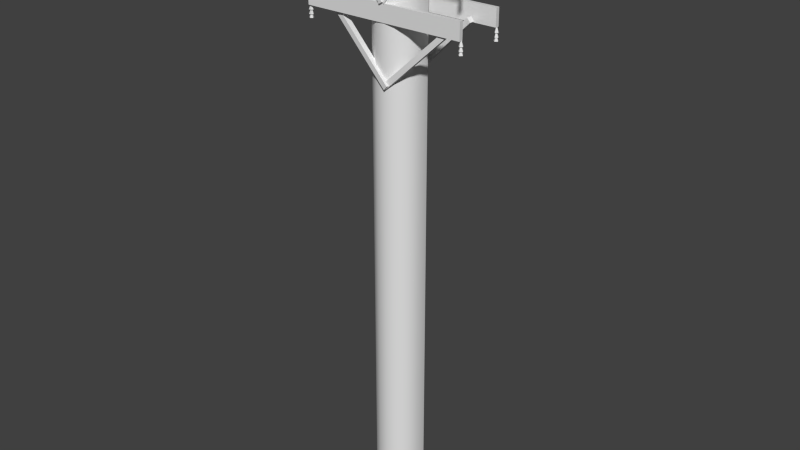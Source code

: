 # Source: Powerlines.blend  (saved by Blender 2.81.16; exported with 4.5.12 LTS)
import bpy
from mathutils import Matrix  # noqa: F401  (used for matrix-valued properties, if any)

bpy.ops.wm.read_factory_settings(use_empty=True)
scene = bpy.context.scene
scene.name = 'Scene'

# ---- collections
col_collection_1 = bpy.data.collections.new('Collection 1'); scene.collection.children.link(col_collection_1)

# ---- materials (node trees are filled in below, after node groups)
mat_material = bpy.data.materials.new('Material')
mat_material.use_transparent_shadow = False
mat_material_001 = bpy.data.materials.new('Material.001')
mat_material_001.use_transparent_shadow = False

# ---- node groups
ng_auto_smooth = bpy.data.node_groups.new('Auto Smooth', 'GeometryNodeTree')
_s = ng_auto_smooth.interface.new_socket(name='Geometry', in_out='OUTPUT', socket_type='NodeSocketGeometry')
_s = ng_auto_smooth.interface.new_socket(name='Geometry', in_out='INPUT', socket_type='NodeSocketGeometry')
_s = ng_auto_smooth.interface.new_socket(name='Angle', in_out='INPUT', socket_type='NodeSocketFloat')
_s.subtype = 'ANGLE'
_s.min_value = 0.0
_s.max_value = 3.142
ng_auto_smooth.is_modifier = True
_N = ng_auto_smooth.nodes; _L = ng_auto_smooth.links
n0 = _N.new('NodeGroupOutput'); n0.name = 'Group Output'; n0.location = (480, -100)
n1 = _N.new('NodeGroupInput'); n1.name = 'Group Input'; n1.location = (-420, -300)
n2 = _N.new('NodeGroupInput'); n2.name = 'Group Input.001'; n2.location = (-60, -100)
n3 = _N.new('GeometryNodeSetShadeSmooth'); n3.name = 'Set Shade Smooth'; n3.location = (120, -100)
n3.domain = 'EDGE'
n4 = _N.new('GeometryNodeSetShadeSmooth'); n4.name = 'Set Shade Smooth.001'; n4.location = (300, -100)
n5 = _N.new('GeometryNodeInputMeshEdgeAngle'); n5.name = 'Edge Angle'; n5.location = (-420, -220)
n6 = _N.new('GeometryNodeInputEdgeSmooth'); n6.name = 'Is Edge Smooth'; n6.location = (-60, -160)
n7 = _N.new('GeometryNodeInputShadeSmooth'); n7.name = 'Is Face Smooth'; n7.location = (-240, -340)
n8 = _N.new('FunctionNodeBooleanMath'); n8.name = 'Boolean Math'; n8.location = (-60, -220)
n9 = _N.new('FunctionNodeCompare'); n9.name = 'Compare'; n9.location = (-240, -180)
n9.operation = 'LESS_EQUAL'
_L.new(n5.outputs[0], n9.inputs[0])
_L.new(n4.outputs[0], n0.inputs[0])
_L.new(n1.outputs[1], n9.inputs[1])
_L.new(n9.outputs[0], n8.inputs[0])
_L.new(n7.outputs[0], n8.inputs[1])
_L.new(n2.outputs[0], n3.inputs[0])
_L.new(n6.outputs[0], n3.inputs[1])
_L.new(n3.outputs[0], n4.inputs[0])
_L.new(n8.outputs[0], n3.inputs[2])
n0.is_active_output = True

# ---- material node trees
mat_material.use_nodes = True; mat_material.node_tree.nodes.clear()
_N = mat_material.node_tree.nodes; _L = mat_material.node_tree.links
n0 = _N.new('ShaderNodeOutputMaterial'); n0.name = 'Material Output'; n0.location = (300, 300)
n1 = _N.new('ShaderNodeBsdfPrincipled'); n1.name = 'Principled BSDF'; n1.location = (10, 300)
n1.distribution = 'GGX'
n1.subsurface_method = 'BURLEY'
n1.inputs[3].default_value = 1.45
n1.inputs[27].default_value = (0.0, 0.0, 0.0, 1.0)
n1.inputs[28].default_value = 1.0
_L.new(n1.outputs[0], n0.inputs[0])
n0.is_active_output = True
mat_material_001.use_nodes = True; mat_material_001.node_tree.nodes.clear()
_N = mat_material_001.node_tree.nodes; _L = mat_material_001.node_tree.links
n0 = _N.new('ShaderNodeOutputMaterial'); n0.name = 'Material Output'; n0.location = (300, 300)
n1 = _N.new('ShaderNodeBsdfPrincipled'); n1.name = 'Principled BSDF'; n1.location = (10, 300)
n1.distribution = 'GGX'
n1.subsurface_method = 'BURLEY'
n1.inputs[3].default_value = 1.45
n1.inputs[27].default_value = (0.0, 0.0, 0.0, 1.0)
n1.inputs[28].default_value = 1.0
_L.new(n1.outputs[0], n0.inputs[0])
n0.is_active_output = True

# ---- world
world_world = bpy.data.worlds.new('World'); scene.world = world_world
world_world.color = (0.05088, 0.05088, 0.05088)
world_world.use_sun_shadow = False
world_world.sun_shadow_jitter_overblur = 0.0
world_world.cycles.sampling_method = 'MANUAL'
world_world.cycles.sample_map_resolution = 256

# ---- meshes
me_cone_008 = bpy.data.meshes.new('Cone.008')
me_cone_008.from_pydata([(0.9903, -0.2904, 6.051), (1.001, -0.2652, 5.967), (1.017, -0.293, 5.967), (0.9903, -0.3187, 5.967), (0.9645, -0.2955, 5.967), (0.9717, -0.2718, 5.967), (0.9903, -0.2904, 6.09), (1.001, -0.2652, 6.006), (1.017, -0.293, 6.006), (0.9903, -0.3187, 6.006), (0.9645, -0.2955, 6.006), (0.9717, -0.2718, 6.006), (0.9903, -0.2904, 6.14), (1.001, -0.2652, 6.056), (1.017, -0.293, 6.056), (0.9903, -0.3187, 6.056), (0.9645, -0.2955, 6.056), (0.9717, -0.2718, 6.056), (0.9903, -0.2904, 6.851), (1.001, -0.2652, 6.767), (1.017, -0.293, 6.767), (0.9903, -0.3187, 6.767), (0.9645, -0.2955, 6.767), (0.9717, -0.2718, 6.767), (0.9903, -0.2904, 6.889), (1.001, -0.2652, 6.805), (1.017, -0.293, 6.805), (0.9903, -0.3187, 6.805), (0.9645, -0.2955, 6.805), (0.9717, -0.2718, 6.805), (0.9903, -0.2904, 6.94), (1.001, -0.2652, 6.856), (1.017, -0.293, 6.856), (0.9903, -0.3187, 6.856), (0.9625, -0.2819, 6.856), (-0.9959, -0.2904, 6.051), (-0.9878, -0.2638, 5.967), (-0.9693, -0.2984, 5.967), (-0.9959, -0.3166, 5.967), (-1.018, -0.3049, 5.967), (-1.019, -0.2778, 5.967), (-0.9959, -0.2904, 6.09), (-0.9878, -0.2638, 6.006), (-0.9696, -0.2904, 6.006), (-0.9813, -0.3122, 6.006), (-1.013, -0.3118, 6.006), (-1.019, -0.2778, 6.006), (-0.9959, -0.2904, 6.14), (-0.9878, -0.2638, 6.056), (-0.9696, -0.2904, 6.056), (-0.9813, -0.3122, 6.056), (-1.013, -0.3118, 6.056), (-1.019, -0.2778, 6.056), (-0.9959, -0.2904, 6.85), (-0.9878, -0.2638, 6.766), (-0.9693, -0.2984, 6.766), (-0.9959, -0.3166, 6.766), (-1.018, -0.3049, 6.766), (-1.019, -0.2778, 6.766), (-0.9959, -0.2904, 6.889), (-0.9878, -0.2638, 6.805), (-0.9696, -0.2904, 6.805), (-0.9813, -0.3122, 6.805), (-1.013, -0.3118, 6.805), (-1.019, -0.2778, 6.805), (-0.9959, -0.2904, 6.939), (-0.9878, -0.2638, 6.855), (-0.9696, -0.2904, 6.855), (-0.9813, -0.3122, 6.855), (-1.013, -0.3118, 6.855), (-1.019, -0.2778, 6.855), (-0.9959, 0.2962, 6.85), (-0.9878, 0.3228, 6.766), (-0.9696, 0.2962, 6.766), (-0.9878, 0.2697, 6.766), (-1.018, 0.2816, 6.766), (-1.019, 0.3088, 6.766), (-0.9959, 0.2962, 6.889), (-0.9878, 0.3228, 6.805), (-0.9696, 0.2962, 6.805), (-0.9878, 0.2697, 6.805), (-1.018, 0.2816, 6.805), (-1.019, 0.3088, 6.805), (-0.9959, 0.2962, 6.939), (-0.9878, 0.3228, 6.855), (-0.9696, 0.2962, 6.855), (-0.9878, 0.2697, 6.855), (-1.018, 0.2816, 6.855), (-1.019, 0.3088, 6.855), (-0.9959, 0.2962, 6.051), (-0.9878, 0.3228, 5.967), (-0.9696, 0.2962, 5.967), (-0.9878, 0.2697, 5.967), (-1.018, 0.2816, 5.967), (-1.019, 0.3088, 5.967), (-0.9959, 0.2962, 6.09), (-0.9878, 0.3228, 6.006), (-0.9696, 0.2962, 6.006), (-0.9878, 0.2697, 6.006), (-1.018, 0.2816, 6.006), (-1.019, 0.3088, 6.006), (-0.9959, 0.2962, 6.14), (-0.9878, 0.3228, 6.056), (-0.9696, 0.2962, 6.056), (-0.9878, 0.2697, 6.056), (-1.018, 0.2816, 6.056), (-1.019, 0.3088, 6.056), (0.9903, 0.2962, 6.051), (1.001, 0.3213, 5.967), (1.017, 0.2936, 5.967), (0.9903, 0.2679, 5.967), (0.9645, 0.2911, 5.967), (0.9717, 0.3148, 5.967), (0.9903, 0.2962, 6.09), (1.001, 0.3213, 6.006), (1.017, 0.2936, 6.006), (0.9903, 0.2679, 6.006), (0.9625, 0.3046, 6.006), (0.9903, 0.2962, 6.14), (1.001, 0.3213, 6.056), (1.017, 0.2936, 6.056), (0.9903, 0.2679, 6.056), (0.9625, 0.3046, 6.056), (0.9903, 0.2962, 6.851), (1.001, 0.3213, 6.767), (1.017, 0.2936, 6.767), (0.9903, 0.2679, 6.767), (0.9625, 0.3046, 6.767), (0.9903, 0.2962, 6.889), (1.001, 0.3213, 6.805), (1.017, 0.2936, 6.805), (0.9903, 0.2679, 6.805), (0.9625, 0.3046, 6.805), (0.9903, 0.2962, 6.94), (1.001, 0.3213, 6.856), (1.017, 0.2936, 6.856), (0.9903, 0.2679, 6.856), (0.9625, 0.3046, 6.856), (-0.06201, 0.2707, 5.462), (-0.01979, 0.2658, 5.416), (-0.05483, 0.3327, 5.462), (-0.0126, 0.3278, 5.416), (0.7063, 0.1817, 6.181), (0.7485, 0.1768, 6.135), (0.7135, 0.2437, 6.181), (0.7557, 0.2388, 6.135), (0.0338, 0.3056, 5.454), (-0.008655, 0.3036, 5.408), (0.03681, 0.2432, 5.454), (-0.005648, 0.2412, 5.408), (-0.7388, 0.2684, 6.173), (-0.7812, 0.2663, 6.128), (-0.7358, 0.206, 6.173), (-0.7782, 0.204, 6.128), (0.04066, 0.303, 6.336), (0.004174, 0.3015, 6.311), (0.04359, 0.2407, 6.336), (0.007105, 0.2392, 6.311), (-0.4817, 0.2704, 7.098), (-0.5182, 0.2689, 7.073), (-0.4788, 0.208, 7.098), (-0.5153, 0.2066, 7.073), (0.006308, 0.2608, 6.332), (0.04871, 0.2568, 6.304), (0.01325, 0.3225, 6.334), (0.05565, 0.3185, 6.306), (0.4552, 0.1911, 7.023), (0.4976, 0.1871, 6.996), (0.4621, 0.2528, 7.025), (0.5046, 0.2488, 6.997), (0.04808, -0.2919, 6.332), (0.005675, -0.288, 6.304), (0.04114, -0.3537, 6.334), (-0.001265, -0.3497, 6.306), (-0.4008, -0.2222, 7.023), (-0.4432, -0.2182, 6.996), (-0.4078, -0.2839, 7.025), (-0.4502, -0.2799, 6.997), (0.01373, -0.3341, 6.336), (0.05021, -0.3327, 6.311), (0.01079, -0.2718, 6.336), (0.04728, -0.2704, 6.311), (0.5361, -0.3015, 7.098), (0.5726, -0.3001, 7.073), (0.5332, -0.2392, 7.098), (0.5697, -0.2378, 7.073), (0.02059, -0.3368, 5.454), (0.06304, -0.3347, 5.408), (0.01758, -0.2744, 5.454), (0.06004, -0.2724, 5.408), (0.7932, -0.2995, 6.173), (0.8356, -0.2975, 6.128), (0.7902, -0.2372, 6.173), (0.8326, -0.2351, 6.128), (0.1164, -0.3019, 5.462), (0.07418, -0.297, 5.416), (0.1092, -0.3639, 5.462), (0.06699, -0.359, 5.416), (-0.6519, -0.2129, 6.181), (-0.6942, -0.208, 6.135), (-0.6591, -0.2749, 6.181), (-0.7013, -0.27, 6.135), (-1.004, 0.2734, 6.91), (-1.004, 0.2734, 7.113), (-1.004, 0.3202, 6.91), (-1.004, 0.3202, 7.113), (0.9961, 0.2734, 6.91), (0.9961, 0.2734, 7.113), (0.9961, 0.3202, 6.91), (0.9961, 0.3202, 7.113), (-1.004, 0.2734, 6.112), (-1.004, 0.2734, 6.314), (-1.004, 0.3202, 6.112), (-1.004, 0.3202, 6.314), (0.9961, 0.2734, 6.112), (0.9961, 0.2734, 6.314), (0.9961, 0.3202, 6.112), (0.9961, 0.3202, 6.314), (-1.004, -0.3243, 6.112), (-1.004, -0.3243, 6.314), (-1.004, -0.2775, 6.112), (-1.004, -0.2775, 6.314), (0.9961, -0.3243, 6.112), (0.9961, -0.3243, 6.314), (0.9961, -0.2775, 6.112), (0.9961, -0.2775, 6.314), (-1.004, -0.3243, 6.91), (-1.004, -0.3243, 7.113), (-1.004, -0.2775, 6.91), (-1.004, -0.2775, 7.113), (0.9961, -0.3243, 6.91), (0.9961, -0.3243, 7.113), (0.9961, -0.2775, 6.91), (0.9961, -0.2775, 7.113), (-0.01465, 0.2755, 7.395), (0.09018, 0.2651, -0.002896), (0.1001, 0.2621, 7.395), (0.193, 0.2125, -0.002896), (0.201, 0.2059, 7.395), (0.282, 0.1013, -0.002896), (0.2877, 0.08762, 7.395), (0.3033, -0.07061, -0.002896), (0.3033, -0.05388, 7.395), (0.2414, -0.2035, -0.002896), (0.2531, -0.1916, 7.395), (0.1534, -0.2784, -0.002896), (0.1442, -0.2833, 7.395), (0.04339, -0.3138, -0.002896), (0.03306, -0.3148, 7.395), (-0.07177, -0.3045, -0.002896), (-0.08171, -0.3015, 7.395), (-0.1746, -0.2519, -0.002896), (-0.2495, -0.1638, -0.002896), (-0.207, -0.2254, 7.395), (-0.2849, -0.05388, -0.002896), (-0.2848, -0.07061, 7.395), (-0.2756, 0.06128, -0.002896), (-0.2726, 0.07122, 7.395), (-0.223, 0.1641, -0.002896), (-0.2164, 0.1721, 7.395), (-0.1349, 0.239, -0.002896), (-0.1258, 0.2439, 7.395), (-0.02498, 0.2744, -0.002896)], [], [(1, 0, 2), (2, 0, 3), (3, 0, 4), (4, 0, 5), (5, 0, 1), (7, 6, 8), (8, 6, 9), (9, 6, 10), (10, 6, 11), (11, 6, 7), (13, 12, 14), (14, 12, 15), (15, 12, 16), (16, 12, 17), (17, 12, 13), (19, 18, 20), (20, 18, 21), (21, 18, 22), (22, 18, 23), (23, 18, 19), (25, 24, 26), (26, 24, 27), (27, 24, 28), (28, 24, 29), (29, 24, 25), (31, 30, 32), (32, 30, 33), (33, 30, 34), (34, 30, 31), (36, 35, 37), (37, 35, 38), (38, 35, 39), (39, 35, 40), (40, 35, 36), (42, 41, 43), (43, 41, 44), (44, 41, 45), (45, 41, 46), (46, 41, 42), (48, 47, 49), (49, 47, 50), (50, 47, 51), (51, 47, 52), (52, 47, 48), (54, 53, 55), (55, 53, 56), (56, 53, 57), (57, 53, 58), (58, 53, 54), (60, 59, 61), (61, 59, 62), (62, 59, 63), (63, 59, 64), (64, 59, 60), (66, 65, 67), (67, 65, 68), (68, 65, 69), (69, 65, 70), (70, 65, 66), (72, 71, 73), (73, 71, 74), (74, 71, 75), (75, 71, 76), (76, 71, 72), (78, 77, 79), (79, 77, 80), (80, 77, 81), (81, 77, 82), (82, 77, 78), (84, 83, 85), (85, 83, 86), (86, 83, 87), (87, 83, 88), (88, 83, 84), (90, 89, 91), (91, 89, 92), (92, 89, 93), (93, 89, 94), (94, 89, 90), (96, 95, 97), (97, 95, 98), (98, 95, 99), (99, 95, 100), (100, 95, 96), (102, 101, 103), (103, 101, 104), (104, 101, 105), (105, 101, 106), (106, 101, 102), (108, 107, 109), (109, 107, 110), (110, 107, 111), (111, 107, 112), (112, 107, 108), (114, 113, 115), (115, 113, 116), (116, 113, 117), (117, 113, 114), (119, 118, 120), (120, 118, 121), (121, 118, 122), (122, 118, 119), (124, 123, 125), (125, 123, 126), (126, 123, 127), (127, 123, 124), (129, 128, 130), (130, 128, 131), (131, 128, 132), (132, 128, 129), (134, 133, 135), (135, 133, 136), (136, 133, 137), (137, 133, 134), (244, 243, 241), (253, 252, 251), (255, 254, 252), (3, 4, 5, 1, 2), (9, 10, 11, 7, 8), (15, 16, 17, 13, 14), (21, 22, 23, 19, 20), (27, 28, 29, 25, 26), (33, 34, 31, 32), (38, 39, 40, 36, 37), (44, 45, 46, 42, 43), (50, 51, 52, 48, 49), (56, 57, 58, 54, 55), (62, 63, 64, 60, 61), (68, 69, 70, 66, 67), (74, 75, 76, 72, 73), (80, 81, 82, 78, 79), (86, 87, 88, 84, 85), (92, 93, 94, 90, 91), (98, 99, 100, 96, 97), (104, 105, 106, 102, 103), (110, 111, 112, 108, 109), (116, 117, 114, 115), (121, 122, 119, 120), (126, 127, 124, 125), (131, 132, 129, 130), (136, 137, 134, 135), (141, 139, 138, 140), (141, 140, 144, 145), (143, 145, 144, 142), (139, 143, 142, 138), (144, 140, 138, 142), (141, 145, 143, 139), (147, 146, 148, 149), (153, 149, 148, 152), (151, 153, 152, 150), (151, 150, 146, 147), (152, 148, 146, 150), (149, 153, 151, 147), (157, 155, 154, 156), (161, 157, 156, 160), (161, 160, 158, 159), (159, 158, 154, 155), (160, 156, 154, 158), (155, 157, 161, 159), (165, 163, 162, 164), (169, 165, 164, 168), (169, 168, 166, 167), (163, 167, 166, 162), (166, 168, 164, 162), (163, 165, 169, 167), (173, 171, 170, 172), (173, 172, 176, 177), (177, 176, 174, 175), (171, 175, 174, 170), (174, 176, 172, 170), (171, 173, 177, 175), (181, 179, 178, 180), (181, 180, 184, 185), (185, 184, 182, 183), (179, 183, 182, 178), (184, 180, 178, 182), (179, 181, 185, 183), (189, 187, 186, 188), (189, 188, 192, 193), (193, 192, 190, 191), (187, 191, 190, 186), (190, 192, 188, 186), (189, 193, 191, 187), (195, 194, 196, 197), (197, 196, 200, 201), (199, 201, 200, 198), (195, 199, 198, 194), (200, 196, 194, 198), (197, 201, 199, 195), (204, 202, 203, 205), (208, 204, 205, 209), (206, 208, 209, 207), (202, 206, 207, 203), (202, 204, 208, 206), (207, 209, 205, 203), (212, 210, 211, 213), (216, 212, 213, 217), (214, 216, 217, 215), (210, 214, 215, 211), (210, 212, 216, 214), (215, 217, 213, 211), (220, 218, 219, 221), (224, 220, 221, 225), (222, 224, 225, 223), (218, 222, 223, 219), (218, 220, 224, 222), (223, 225, 221, 219), (228, 226, 227, 229), (232, 228, 229, 233), (230, 232, 233, 231), (226, 230, 231, 227), (226, 228, 232, 230), (231, 233, 229, 227), (235, 262, 234, 236), (237, 235, 236, 238), (239, 237, 238, 240), (241, 239, 240, 242), (245, 243, 244, 246), (242, 244, 241), (247, 245, 246, 248), (249, 247, 248, 250), (251, 249, 250, 253), (256, 254, 255, 257), (253, 255, 252), (258, 256, 257, 259), (260, 258, 259, 261), (262, 260, 261, 234), (250, 248, 246, 244, 242, 240, 238, 236, 234, 261, 259, 257, 255, 253), (247, 249, 251, 252, 254, 256, 258, 260, 262, 235, 237, 239, 241, 243, 245)])
me_cone_008.polygons.foreach_set('use_smooth', [True] * 229)
me_cone_008.polygons.foreach_set('material_index', [1, 1, 1, 1, 1, 1, 1, 1, 1, 1, 1, 1, 1, 1, 1, 1, 1, 1, 1, 1, 1, 1, 1, 1, 1, 1, 1, 1, 1, 1, 1, 1, 1, 1, 1, 1, 1, 1, 1, 1, 1, 1, 1, 1, 1, 1, 1, 1, 1, 1, 1, 1, 1, 1, 1, 1, 1, 1, 1, 1, 1, 1, 1, 1, 1, 1, 1, 1, 1, 1, 1, 1, 1, 1, 1, 1, 1, 1, 1, 1, 1, 1, 1, 1, 1, 1, 1, 1, 1, 1, 1, 1, 1, 1, 1, 1, 1, 1, 1, 1, 1, 1, 1, 1, 1, 1, 1, 1, 1, 1, 1, 1, 1, 1, 0, 0, 0, 1, 1, 1, 1, 1, 1, 1, 1, 1, 1, 1, 1, 1, 1, 1, 1, 1, 1, 1, 1, 1, 1, 1, 1, 0, 0, 0, 0, 0, 0, 0, 0, 0, 0, 0, 0, 0, 0, 0, 0, 0, 0, 0, 0, 0, 0, 0, 0, 0, 0, 0, 0, 0, 0, 0, 0, 0, 0, 0, 0, 0, 0, 0, 0, 0, 0, 0, 0, 0, 0, 0, 0, 0, 0, 0, 0, 0, 0, 0, 0, 0, 0, 0, 0, 0, 0, 0, 0, 0, 0, 0, 0, 0, 0, 0, 0, 0, 0, 0, 0, 0, 0, 0, 0, 0, 0, 0, 0, 0, 0, 0, 0])
_uv = me_cone_008.uv_layers.new(name='UVMap')
_uv.uv.foreach_set('vector', [0.57, 0.7583, 0.5709, 0.7717, 0.5641, 0.7597, 0.6408, 0.7299, 0.6408, 0.7435, 0.6349, 0.7312, 0.7334, 0.7547, 0.734, 0.7682, 0.729, 0.7555, 0.729, 0.7555, 0.734, 0.7682, 0.7251, 0.7571, 0.8098, 0.7491, 0.818, 0.7376, 0.8162, 0.751, 0.7684, 0.7567, 0.7693, 0.7702, 0.7625, 0.7582, 0.6502, 0.7299, 0.6502, 0.7435, 0.6443, 0.7312, 0.8875, 0.6788, 0.8881, 0.6923, 0.8831, 0.6796, 0.8831, 0.6796, 0.8881, 0.6923, 0.8791, 0.6812, 0.8611, 0.6903, 0.8693, 0.6788, 0.8675, 0.6922, 0.5512, 0.7583, 0.5521, 0.7718, 0.5454, 0.7597, 0.7693, 0.7296, 0.7693, 0.7432, 0.7634, 0.7309, 0.7428, 0.7547, 0.7434, 0.7682, 0.7384, 0.7555, 0.7384, 0.7555, 0.7434, 0.7682, 0.7345, 0.7571, 0.8611, 0.7309, 0.8693, 0.7194, 0.8675, 0.7328, 0.6399, 0.757, 0.6408, 0.7705, 0.634, 0.7585, 0.8505, 0.7302, 0.8599, 0.7194, 0.8561, 0.7322, 0.8875, 0.6652, 0.8881, 0.6788, 0.883, 0.666, 0.883, 0.666, 0.8881, 0.6788, 0.8791, 0.6677, 0.6582, 0.7436, 0.6596, 0.757, 0.6518, 0.7454, 0.8966, 0.6924, 0.8975, 0.7059, 0.8907, 0.6938, 0.8693, 0.7329, 0.8693, 0.7465, 0.8634, 0.7342, 0.783, 0.7565, 0.7836, 0.77, 0.7786, 0.7573, 0.7786, 0.7573, 0.7836, 0.77, 0.7747, 0.7589, 0.5601, 0.7448, 0.5616, 0.7582, 0.5537, 0.7466, 0.859, 0.7601, 0.8599, 0.7736, 0.8531, 0.7615, 0.7742, 0.7402, 0.7837, 0.7294, 0.7799, 0.7423, 0.8359, 0.7527, 0.8365, 0.7662, 0.8295, 0.7543, 0.7679, 0.7433, 0.7693, 0.7567, 0.7615, 0.7451, 0.4695, 0.7644, 0.4707, 0.7778, 0.4632, 0.7661, 0.8587, 0.6653, 0.8599, 0.6788, 0.8537, 0.6665, 0.8537, 0.6665, 0.8599, 0.6788, 0.8505, 0.668, 0.6157, 0.7518, 0.6182, 0.765, 0.6098, 0.7537, 0.7964, 0.7354, 0.7976, 0.7489, 0.7902, 0.7371, 0.6947, 0.7628, 0.6959, 0.7762, 0.6897, 0.7639, 0.6897, 0.7639, 0.6959, 0.7762, 0.6866, 0.7655, 0.7952, 0.7085, 0.7976, 0.7218, 0.7889, 0.7105, 0.8855, 0.7467, 0.888, 0.76, 0.8796, 0.7487, 0.8421, 0.7037, 0.8505, 0.6923, 0.8483, 0.7056, 0.4789, 0.7644, 0.4801, 0.7778, 0.4738, 0.7655, 0.4738, 0.7655, 0.4801, 0.7778, 0.4707, 0.767, 0.8762, 0.6655, 0.8787, 0.6788, 0.87, 0.6676, 0.848, 0.7468, 0.8505, 0.76, 0.842, 0.7487, 0.8421, 0.7173, 0.8505, 0.7059, 0.8483, 0.7191, 0.7041, 0.7628, 0.7053, 0.7762, 0.6978, 0.7645, 0.8775, 0.733, 0.8787, 0.7465, 0.8725, 0.7342, 0.8725, 0.7342, 0.8787, 0.7465, 0.8693, 0.7357, 0.8856, 0.6926, 0.8881, 0.7059, 0.8797, 0.6945, 0.8421, 0.6902, 0.8505, 0.6788, 0.8483, 0.692, 0.8963, 0.6788, 0.8975, 0.6923, 0.8912, 0.68, 0.8912, 0.68, 0.8975, 0.6923, 0.8881, 0.6815, 0.8715, 0.7042, 0.8787, 0.6923, 0.8779, 0.7058, 0.8949, 0.7332, 0.8974, 0.7465, 0.889, 0.7351, 0.7556, 0.7093, 0.7568, 0.7228, 0.7494, 0.7111, 0.8868, 0.733, 0.8881, 0.7465, 0.8818, 0.7342, 0.8818, 0.7342, 0.8881, 0.7465, 0.8787, 0.7357, 0.7952, 0.722, 0.7976, 0.7353, 0.7889, 0.7241, 0.8155, 0.7514, 0.818, 0.7647, 0.8095, 0.7534, 0.8587, 0.733, 0.8599, 0.7465, 0.8524, 0.7347, 0.8492, 0.7601, 0.8505, 0.7736, 0.8442, 0.7613, 0.8442, 0.7613, 0.8505, 0.7736, 0.8411, 0.7628, 0.6355, 0.7559, 0.6409, 0.7435, 0.6409, 0.757, 0.8155, 0.765, 0.818, 0.7782, 0.8095, 0.7669, 0.8074, 0.7377, 0.8086, 0.7512, 0.8011, 0.7394, 0.6076, 0.7651, 0.6088, 0.7786, 0.6026, 0.7663, 0.6026, 0.7663, 0.6088, 0.7786, 0.5994, 0.7678, 0.5478, 0.7455, 0.5522, 0.7582, 0.5428, 0.7474, 0.4869, 0.7645, 0.4894, 0.7778, 0.481, 0.7665, 0.6491, 0.7435, 0.6502, 0.757, 0.6428, 0.7453, 0.8774, 0.7601, 0.8787, 0.7736, 0.8724, 0.7612, 0.8724, 0.7612, 0.8787, 0.7736, 0.8693, 0.7628, 0.8733, 0.6912, 0.8787, 0.6788, 0.8787, 0.6923, 0.8668, 0.7603, 0.8693, 0.7736, 0.8608, 0.7622, 0.8353, 0.7392, 0.8365, 0.7527, 0.8291, 0.7409, 0.8962, 0.7601, 0.8974, 0.7736, 0.8911, 0.7612, 0.8911, 0.7612, 0.8974, 0.7736, 0.888, 0.7628, 0.5656, 0.7571, 0.571, 0.7447, 0.571, 0.7582, 0.8949, 0.7467, 0.8974, 0.76, 0.889, 0.7487, 0.8353, 0.7256, 0.8365, 0.7391, 0.8291, 0.7274, 0.7964, 0.7489, 0.7976, 0.7624, 0.7913, 0.7501, 0.7913, 0.7501, 0.7976, 0.7624, 0.7882, 0.7516, 0.8462, 0.666, 0.8505, 0.6788, 0.8408, 0.6718, 0.6477, 0.7573, 0.6502, 0.7705, 0.6418, 0.7592, 0.8587, 0.7466, 0.8599, 0.76, 0.8524, 0.7483, 0.8962, 0.7059, 0.8975, 0.7194, 0.8912, 0.7071, 0.8912, 0.7071, 0.8975, 0.7194, 0.8881, 0.7086, 0.8462, 0.7202, 0.8505, 0.7329, 0.8411, 0.7221, 0.8855, 0.7603, 0.888, 0.7736, 0.8796, 0.7622, 0.8703, 0.7173, 0.8787, 0.7059, 0.8765, 0.7191, 0.6267, 0.7515, 0.6276, 0.765, 0.6208, 0.753, 0.7474, 0.7472, 0.7568, 0.7363, 0.753, 0.7492, 0.659, 0.757, 0.6596, 0.7705, 0.6546, 0.7578, 0.6546, 0.7578, 0.6596, 0.7705, 0.6506, 0.7595, 0.7755, 0.7544, 0.7837, 0.7429, 0.7818, 0.7563, 0.8684, 0.7465, 0.8693, 0.76, 0.8625, 0.748, 0.8505, 0.7329, 0.8505, 0.7465, 0.8446, 0.7342, 0.797, 0.7624, 0.7976, 0.7759, 0.7906, 0.764, 0.7353, 0.7526, 0.7435, 0.7411, 0.7417, 0.7545, 0.6079, 0.7515, 0.6088, 0.765, 0.602, 0.753, 0.6596, 0.7299, 0.6596, 0.7435, 0.6537, 0.7312, 0.7562, 0.7634, 0.7568, 0.777, 0.7498, 0.7651, 0.7326, 0.7412, 0.7341, 0.7547, 0.7262, 0.743, 0.8872, 0.7059, 0.8881, 0.7194, 0.8813, 0.7073, 0.8505, 0.7167, 0.8599, 0.7059, 0.8561, 0.7187, 0.7562, 0.7499, 0.7568, 0.7634, 0.7498, 0.7515, 0.8678, 0.6654, 0.8693, 0.6788, 0.8615, 0.6672, 0.5606, 0.7583, 0.5615, 0.7718, 0.5548, 0.7597, 0.8505, 0.7032, 0.8599, 0.6923, 0.8561, 0.7052, 0.808, 0.7512, 0.8086, 0.7647, 0.8016, 0.7528, 0.8517, 0.6903, 0.8599, 0.6788, 0.8581, 0.6922, 0.8777, 0.7465, 0.8787, 0.76, 0.8719, 0.748, 0.7568, 0.7228, 0.7568, 0.7363, 0.7509, 0.7241, 0.808, 0.7647, 0.8086, 0.7783, 0.8016, 0.7664, 0.8679, 0.6925, 0.8693, 0.7059, 0.8615, 0.6942, 0.4566, 0.001602, 0.4613, 0.9764, 0.4341, 0.9834, 0.3307, 0.9799, 0.3118, 0.0007885, 0.3407, 0.00539, 0.2846, 0.9768, 0.2801, 0.000413, 0.3118, 0.0007885, 0.8123, 0.7321, 0.8068, 0.7374, 0.801, 0.7353, 0.8005, 0.7289, 0.8075, 0.726, 0.7727, 0.722, 0.7701, 0.7287, 0.7637, 0.7287, 0.7604, 0.723, 0.7656, 0.718, 0.828, 0.708, 0.8321, 0.7019, 0.8384, 0.703, 0.8403, 0.7091, 0.8341, 0.7132, 0.7871, 0.7218, 0.7844, 0.7285, 0.7781, 0.7285, 0.7748, 0.7228, 0.7799, 0.7177, 0.8263, 0.731, 0.8221, 0.7372, 0.8159, 0.7361, 0.8139, 0.73, 0.8201, 0.7259, 0.8402, 0.719, 0.833, 0.7246, 0.8279, 0.7179, 0.8341, 0.7138, 0.8068, 0.6891, 0.801, 0.687, 0.8, 0.6811, 0.8075, 0.678, 0.8124, 0.6845, 0.7626, 0.6829, 0.7704, 0.6828, 0.773, 0.6896, 0.7656, 0.6927, 0.7602, 0.6879, 0.8105, 0.6758, 0.8026, 0.6758, 0.8, 0.6691, 0.8075, 0.6659, 0.8129, 0.6707, 0.7721, 0.7078, 0.7733, 0.7132, 0.7682, 0.7171, 0.761, 0.7135, 0.7645, 0.7064, 0.7832, 0.7057, 0.7876, 0.7113, 0.7825, 0.7169, 0.7754, 0.7133, 0.777, 0.7068, 0.8221, 0.6898, 0.8265, 0.6954, 0.8214, 0.701, 0.8143, 0.6974, 0.8159, 0.6909, 0.8283, 0.6812, 0.8348, 0.6775, 0.8402, 0.6811, 0.8376, 0.6879, 0.8298, 0.6878, 0.8086, 0.7145, 0.8129, 0.7201, 0.8087, 0.7248, 0.8009, 0.7225, 0.801, 0.7158, 0.7693, 0.6944, 0.7736, 0.7, 0.7694, 0.7047, 0.7616, 0.7024, 0.7617, 0.6957, 0.7754, 0.6971, 0.7819, 0.6934, 0.7874, 0.697, 0.7847, 0.7038, 0.7769, 0.7037, 0.8372, 0.666, 0.8408, 0.6718, 0.8366, 0.6766, 0.8288, 0.6743, 0.8289, 0.6676, 0.8226, 0.7145, 0.8269, 0.7201, 0.8227, 0.7248, 0.8148, 0.7225, 0.8149, 0.7158, 0.8007, 0.6929, 0.8081, 0.6898, 0.8126, 0.6937, 0.8103, 0.6997, 0.8025, 0.7002, 0.8163, 0.7116, 0.8168, 0.7032, 0.8259, 0.7048, 0.8248, 0.7115, 0.8007, 0.705, 0.8104, 0.7038, 0.8103, 0.7118, 0.8025, 0.7122, 0.823, 0.6666, 0.8244, 0.6749, 0.8151, 0.6748, 0.8146, 0.6681, 0.823, 0.6786, 0.8244, 0.687, 0.8151, 0.6869, 0.8146, 0.6802, 0.8402, 0.6959, 0.8318, 0.7002, 0.8284, 0.6927, 0.8354, 0.6898, 0.804, 0.6551, 0.8213, 0.6551, 0.8213, 0.6652, 0.804, 0.6652, 0.5886, 0.8216, 0.5778, 0.8266, 0.5778, 0.6154, 0.5886, 0.6104, 0.9135, 0.6745, 0.8962, 0.6745, 0.8962, 0.6643, 0.9135, 0.6643, 0.5305, 0.6163, 0.5305, 0.8038, 0.5183, 0.7978, 0.5183, 0.6104, 0.8962, 0.6643, 0.8962, 0.4791, 0.9135, 0.4791, 0.9135, 0.6643, 0.804, 0.6551, 0.804, 0.4698, 0.8213, 0.4698, 0.8213, 0.6551, 0.8213, 0.48, 0.8213, 0.4698, 0.8386, 0.4698, 0.8386, 0.48, 0.9542, 0.4791, 0.9542, 0.6914, 0.9429, 0.6971, 0.9429, 0.4848, 0.8733, 0.4698, 0.8906, 0.4698, 0.8906, 0.48, 0.8733, 0.48, 0.9429, 0.6848, 0.9309, 0.6786, 0.9309, 0.4791, 0.9429, 0.4853, 0.8906, 0.48, 0.8906, 0.6652, 0.8733, 0.6652, 0.8733, 0.48, 0.8386, 0.48, 0.8386, 0.6652, 0.8213, 0.6652, 0.8213, 0.48, 0.56, 0.6193, 0.5428, 0.6191, 0.543, 0.6104, 0.5603, 0.6106, 0.7068, 0.7806, 0.7068, 0.6149, 0.7157, 0.6104, 0.7157, 0.776, 0.7983, 0.7081, 0.7882, 0.7082, 0.7882, 0.6933, 0.7983, 0.6932, 0.6769, 0.7694, 0.6672, 0.765, 0.6672, 0.6104, 0.6769, 0.6147, 0.495, 0.6116, 0.495, 0.7643, 0.4782, 0.763, 0.4782, 0.6104, 0.5428, 0.6191, 0.56, 0.6193, 0.5603, 0.7447, 0.543, 0.7445, 0.6314, 0.7197, 0.6486, 0.7192, 0.6493, 0.7293, 0.6321, 0.7299, 0.7068, 0.6104, 0.7068, 0.758, 0.6967, 0.7627, 0.6967, 0.6151, 0.7599, 0.6663, 0.7717, 0.6665, 0.7717, 0.6813, 0.7599, 0.6812, 0.7474, 0.6149, 0.7474, 0.7411, 0.736, 0.7365, 0.736, 0.6104, 0.5994, 0.6104, 0.6154, 0.6125, 0.6154, 0.7515, 0.5994, 0.7494, 0.6486, 0.7192, 0.6314, 0.7197, 0.6321, 0.6109, 0.6493, 0.6104, 0.6493, 0.7197, 0.6665, 0.7192, 0.6672, 0.7293, 0.6499, 0.7299, 0.6967, 0.758, 0.6866, 0.7627, 0.6866, 0.6151, 0.6967, 0.6104, 0.7861, 0.6652, 0.7742, 0.6651, 0.7742, 0.6502, 0.7861, 0.6504, 0.736, 0.6149, 0.736, 0.7411, 0.7247, 0.7365, 0.7247, 0.6104, 0.6314, 0.7515, 0.6154, 0.7494, 0.6154, 0.6104, 0.6314, 0.6125, 0.6665, 0.7192, 0.6493, 0.7197, 0.6499, 0.6109, 0.6672, 0.6104, 0.5775, 0.6193, 0.5603, 0.6191, 0.5605, 0.6104, 0.5778, 0.6106, 0.7247, 0.776, 0.7157, 0.7806, 0.7157, 0.6149, 0.7247, 0.6104, 0.7474, 0.6943, 0.7575, 0.6942, 0.7575, 0.7092, 0.7474, 0.7092, 0.6866, 0.6147, 0.6866, 0.7694, 0.6769, 0.765, 0.6769, 0.6104, 0.4613, 0.763, 0.4613, 0.6104, 0.4782, 0.6116, 0.4782, 0.7643, 0.5603, 0.6191, 0.5775, 0.6193, 0.5778, 0.7447, 0.5605, 0.7445, 0.8733, 0.48, 0.8559, 0.48, 0.8559, 0.4698, 0.8733, 0.4698, 0.5183, 0.8227, 0.507, 0.8284, 0.507, 0.6161, 0.5183, 0.6104, 0.9135, 0.6745, 0.9135, 0.6643, 0.9309, 0.6643, 0.9309, 0.6745, 0.507, 0.6166, 0.507, 0.8161, 0.495, 0.8099, 0.495, 0.6104, 0.9309, 0.6643, 0.9135, 0.6643, 0.9135, 0.4791, 0.9309, 0.4791, 0.8733, 0.48, 0.8733, 0.6652, 0.8559, 0.6652, 0.8559, 0.48, 0.7867, 0.48, 0.7867, 0.4698, 0.804, 0.4698, 0.804, 0.48, 0.5886, 0.6154, 0.5994, 0.6104, 0.5994, 0.8216, 0.5886, 0.8266, 0.8386, 0.4698, 0.8559, 0.4698, 0.8559, 0.48, 0.8386, 0.48, 0.5305, 0.7978, 0.5305, 0.6104, 0.5428, 0.6163, 0.5428, 0.8038, 0.8559, 0.48, 0.8559, 0.6652, 0.8386, 0.6652, 0.8386, 0.48, 0.804, 0.48, 0.804, 0.6652, 0.7867, 0.6652, 0.7867, 0.48, 0.7599, 0.665, 0.7474, 0.6663, 0.7474, 0.6396, 0.7599, 0.6383, 0.865, 0.4665, 0.865, 0.0, 0.8962, 0.002546, 0.8962, 0.469, 0.7599, 0.6116, 0.7724, 0.6104, 0.7724, 0.6371, 0.7599, 0.6383, 0.7717, 0.004094, 0.7406, 0.4698, 0.7096, 0.4657, 0.7406, 0.0, 0.9352, 0.479, 0.9222, 0.479, 0.9222, 1.897e-09, 0.9352, 0.0, 1.0, 0.479, 0.987, 0.479, 0.987, 0.0, 1.0, 0.0, 0.7474, 0.6116, 0.7599, 0.6104, 0.7599, 0.6371, 0.7474, 0.6383, 0.5234, 0.4657, 0.5544, 0.0, 0.5855, 0.004094, 0.5544, 0.4698, 0.7474, 0.6675, 0.7599, 0.6663, 0.7599, 0.693, 0.7474, 0.6942, 0.7717, 0.4657, 0.8027, 0.0, 0.8337, 0.004094, 0.8027, 0.4698, 0.9481, 0.479, 0.9352, 0.479, 0.9352, 1.897e-09, 0.9481, 0.0, 0.987, 0.479, 0.9741, 0.479, 0.9741, 0.0, 0.987, 0.0, 0.7599, 0.6396, 0.7724, 0.6383, 0.7724, 0.665, 0.7599, 0.6663, 0.4613, 0.4657, 0.4924, 0.0, 0.5234, 0.004094, 0.4924, 0.4698, 0.7867, 0.6665, 0.7992, 0.6652, 0.7992, 0.692, 0.7867, 0.6932, 0.7096, 0.004094, 0.6786, 0.4698, 0.6475, 0.4657, 0.6786, 0.0, 0.9222, 0.479, 0.9092, 0.479, 0.9092, 1.807e-09, 0.9222, 0.0, 0.9611, 0.479, 0.9481, 0.479, 0.9481, 0.0, 0.9611, 0.0, 0.7742, 0.6665, 0.7867, 0.6652, 0.7867, 0.692, 0.7742, 0.6932, 0.5855, 0.4657, 0.6165, 0.0, 0.6475, 0.004094, 0.6165, 0.4698, 0.7724, 0.6116, 0.7848, 0.6104, 0.7848, 0.6371, 0.7724, 0.6383, 0.8337, 0.4665, 0.8337, 0.0, 0.865, 0.002546, 0.865, 0.469, 0.9092, 0.479, 0.8962, 0.479, 0.8962, 1.807e-09, 0.9092, 0.0, 0.9741, 0.479, 0.9611, 0.479, 0.9611, 0.0, 0.9741, 0.0, 0.1354, 0.00361, 0.1654, 0.0003155, 0.1626, 0.9918, 0.1329, 0.9954, 0.1154, 0.008653, 0.1354, 0.00361, 0.1329, 0.9954, 0.1154, 1.0, 0.3878, 0.9859, 0.3515, 0.981, 0.3539, 0.005207, 0.3919, 0.009629, 0.4341, 0.9834, 0.3878, 0.9859, 0.3919, 0.009629, 0.4302, 0.007798, 0.08167, 0.0009723, 0.1102, 0.005481, 0.1106, 0.9969, 0.07888, 0.9921, 0.4302, 0.007798, 0.4566, 0.001602, 0.4341, 0.9834, 0.04999, 0.0003155, 0.08167, 0.0009723, 0.07888, 0.9921, 0.04714, 0.9918, 0.01994, 0.00361, 0.04999, 0.0003155, 0.04714, 0.9918, 0.01748, 0.9954, 2.677e-08, 0.008653, 0.01994, 0.00361, 0.01748, 0.9954, 0.0, 1.0, 0.2504, 0.004321, 0.2801, 0.000413, 0.2846, 0.9768, 0.2479, 0.9813, 0.3307, 0.9799, 0.2846, 0.9768, 0.3118, 0.0007885, 0.2309, 0.01002, 0.2504, 0.004321, 0.2479, 0.9813, 0.2309, 0.9864, 0.1971, 0.0009724, 0.2256, 0.005481, 0.2233, 0.9963, 0.1943, 0.9921, 0.1654, 0.0003155, 0.1971, 0.0009724, 0.1943, 0.9921, 0.1626, 0.9918, 0.5254, 0.4714, 0.5571, 0.4709, 0.5867, 0.4809, 0.6129, 0.5057, 0.624, 0.5388, 0.6148, 0.5713, 0.5891, 0.5978, 0.56, 0.6088, 0.5282, 0.6092, 0.4987, 0.5992, 0.4758, 0.5802, 0.4632, 0.555, 0.4648, 0.5215, 0.4899, 0.4872, 0.7854, 0.5526, 0.7738, 0.5781, 0.7518, 0.5978, 0.7227, 0.6088, 0.6909, 0.6092, 0.6614, 0.5992, 0.6385, 0.5802, 0.6259, 0.555, 0.6253, 0.5276, 0.6369, 0.5021, 0.659, 0.4823, 0.6955, 0.4708, 0.7417, 0.4777, 0.7722, 0.5, 0.7849, 0.5251])
me_cone_008.materials.append(mat_material)
me_cone_008.materials.append(mat_material_001)
me_cone_008.use_remesh_preserve_volume = False
me_cone_008.use_remesh_preserve_attributes = False
me_cone_008.use_mirror_vertex_groups = False
me_cone_008.update()

# ---- objects
ob_s_powerlines = bpy.data.objects.new('S_Powerlines', me_cone_008)

# ---- transforms, parenting, visibility, modifiers, constraints
ob_s_powerlines.location = (0.0, 0.0, 0.0)
ob_s_powerlines.lock_location = (True, True, True)
ob_s_powerlines.lock_rotation = (True, True, True)
ob_s_powerlines.lock_scale = (True, True, True)
ob_s_powerlines.lineart.crease_threshold = 0.0
_m = ob_s_powerlines.modifiers.new('Auto Smooth', 'NODES')
_m.node_group = ng_auto_smooth
_gi = [s.identifier for s in ng_auto_smooth.interface.items_tree if s.item_type == 'SOCKET' and s.in_out == 'INPUT']
_m[_gi[1]] = 0.5236  # Angle

# ---- collection membership
col_collection_1.objects.link(ob_s_powerlines)

# ---- scene / render settings (as saved in the file)
scene.frame_start = 1; scene.frame_end = 250; scene.frame_set(1)
scene.render.engine = 'BLENDER_EEVEE_NEXT'
scene.render.resolution_percentage = 50
scene.render.dither_intensity = 0.0
scene.cycles.use_denoising = False
scene.cycles.samples = 10
scene.cycles.sampling_pattern = 'TABULATED_SOBOL'
scene.cycles.light_sampling_threshold = 0.0
scene.cycles.use_adaptive_sampling = False
scene.cycles.use_light_tree = False
scene.cycles.blur_glossy = 0.0
scene.cycles.pixel_filter_type = 'GAUSSIAN'
scene.cycles.sample_clamp_indirect = 0.0
scene.view_settings.view_transform = 'Standard'
bpy.context.view_layer.update()

# ---- added for rendering (the .blend has no active camera and no usable light): camera, sun
cam_auto = bpy.data.cameras.new('AutoCamera')
cam_auto.lens = 50.0
cam_auto.sensor_width = 36.0
cam_auto.clip_end = 1000.0
ob_auto_camera = bpy.data.objects.new('AutoCamera', cam_auto)
scene.collection.objects.link(ob_auto_camera)
ob_auto_camera.location = (7.12677, -8.56923, 9.39824)
ob_auto_camera.rotation_euler = (1.09748, -7.21219e-08, 0.694738)
scene.camera = ob_auto_camera
light_auto_sun = bpy.data.lights.new('AutoSun', 'SUN')
light_auto_sun.energy = 3.0
light_auto_sun.angle = 0.0523599
ob_auto_sun = bpy.data.objects.new('AutoSun', light_auto_sun)
scene.collection.objects.link(ob_auto_sun)
ob_auto_sun.rotation_euler = (0.872665, 0.174533, 0.523599)
bpy.context.view_layer.update()
